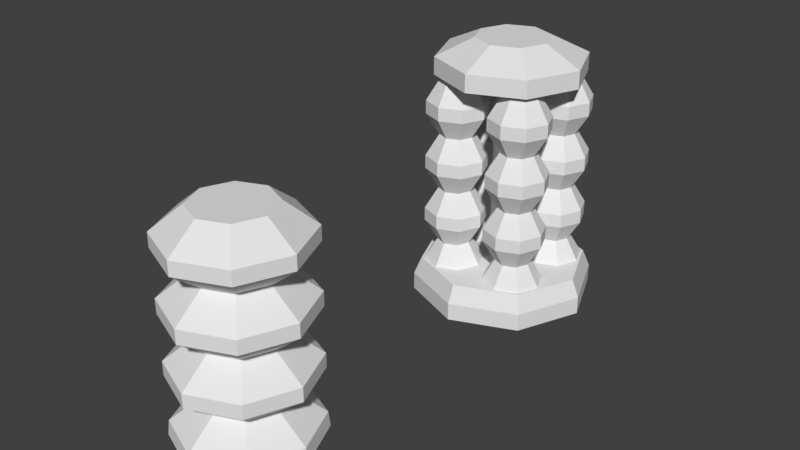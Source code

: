 # Source: connectors.blend  (saved by Blender 2.79.0; exported with 4.5.12 LTS)
import bpy
from mathutils import Matrix  # noqa: F401  (used for matrix-valued properties, if any)

bpy.ops.wm.read_factory_settings(use_empty=True)
scene = bpy.context.scene
scene.name = 'Scene'

# ---- collections
col_collection_1 = bpy.data.collections.new('Collection 1'); scene.collection.children.link(col_collection_1)

# ---- world
world_world = bpy.data.worlds.new('World'); scene.world = world_world
world_world.color = (0.05088, 0.05088, 0.05088)
world_world.use_sun_shadow = False
world_world.sun_shadow_jitter_overblur = 0.0
world_world.cycles.sampling_method = 'MANUAL'

# ---- meshes
me_circle_002 = bpy.data.meshes.new('Circle.002')
me_circle_002.from_pydata([(2.109e-08, 0.2569, 0.05), (-0.1816, 0.1816, 0.05), (-0.2569, -5.691e-09, 0.05), (-0.1816, -0.1816, 0.05), (4.354e-08, -0.2569, 0.05), (0.1816, -0.1816, 0.05), (0.2569, 8.6e-09, 0.05), (0.1816, 0.1816, 0.05), (-0.1665, 0.1665, 0.1), (2.183e-08, 0.2355, 0.1), (-0.2355, -2.582e-09, 0.1), (-0.1665, -0.1665, 0.1), (4.242e-08, -0.2355, 0.1), (0.1665, -0.1665, 0.1), (0.2355, 1.052e-08, 0.1), (0.1665, 0.1665, 0.1), (-0.1816, 0.1816, 0.0), (1.736e-08, 0.2569, 0.0), (-0.2569, -6.701e-09, 0.0), (-0.1816, -0.1816, 0.0), (3.982e-08, -0.2569, 0.0), (0.1816, -0.1816, 0.0), (0.2569, 7.59e-09, 0.0), (0.1816, 0.1816, 0.0), (-0.02943, 0.02943, 0.1), (3.064e-08, 0.04162, 0.1), (-0.04162, 1.181e-08, 0.1), (-0.02943, -0.02943, 0.1), (3.428e-08, -0.04162, 0.1), (0.02943, -0.02943, 0.1), (0.04162, 1.413e-08, 0.1), (0.02943, 0.02943, 0.1), (-0.02943, 0.02943, 0.6), (4.252e-08, 0.04162, 0.6), (-0.04162, 1.181e-08, 0.6), (-0.02943, -0.02943, 0.6), (4.616e-08, -0.04162, 0.6), (0.02943, -0.02943, 0.6), (0.04162, 1.413e-08, 0.6), (0.02943, 0.02943, 0.6), (-0.1471, 0.1471, 0.65), (4.605e-08, 0.2081, 0.65), (-0.2081, 6.904e-09, 0.65), (-0.1471, -0.1471, 0.65), (6.425e-08, -0.2081, 0.65), (0.1471, -0.1471, 0.65), (0.2081, 1.848e-08, 0.65), (0.1471, 0.1471, 0.65), (-0.1471, 0.1471, 0.7), (4.149e-08, 0.2081, 0.7), (-0.2081, 6.904e-09, 0.7), (-0.1471, -0.1471, 0.7), (5.968e-08, -0.2081, 0.7), (0.1471, -0.1471, 0.7), (0.2081, 1.848e-08, 0.7), (0.1471, 0.1471, 0.7), (-0.07357, 0.07357, 0.75), (4.368e-08, 0.104, 0.75), (-0.104, 9.04e-09, 0.75), (-0.07357, -0.07357, 0.75), (5.277e-08, -0.104, 0.75), (0.07357, -0.07357, 0.75), (0.104, 1.483e-08, 0.75), (0.07357, 0.07357, 0.75)], [], [(3, 2, 18, 19), (13, 14, 30, 29), (2, 3, 11, 10), (0, 1, 8, 9), (7, 0, 9, 15), (5, 6, 14, 13), (3, 4, 12, 11), (1, 2, 10, 8), (6, 7, 15, 14), (4, 5, 13, 12), (16, 17, 23, 22, 21, 20, 19, 18), (1, 0, 17, 16), (0, 7, 23, 17), (6, 5, 21, 22), (4, 3, 19, 20), (2, 1, 16, 18), (7, 6, 22, 23), (5, 4, 20, 21), (30, 31, 39, 38), (11, 12, 28, 27), (8, 10, 26, 24), (14, 15, 31, 30), (12, 13, 29, 28), (10, 11, 27, 26), (9, 8, 24, 25), (15, 9, 25, 31), (32, 34, 42, 40), (28, 29, 37, 36), (26, 27, 35, 34), (25, 24, 32, 33), (31, 25, 33, 39), (29, 30, 38, 37), (27, 28, 36, 35), (24, 26, 34, 32), (47, 41, 49, 55), (38, 39, 47, 46), (36, 37, 45, 44), (34, 35, 43, 42), (33, 32, 40, 41), (39, 33, 41, 47), (37, 38, 46, 45), (35, 36, 44, 43), (50, 51, 59, 58), (45, 46, 54, 53), (43, 44, 52, 51), (40, 42, 50, 48), (46, 47, 55, 54), (44, 45, 53, 52), (42, 43, 51, 50), (41, 40, 48, 49), (56, 58, 59, 60, 61, 62, 63, 57), (49, 48, 56, 57), (55, 49, 57, 63), (53, 54, 62, 61), (51, 52, 60, 59), (48, 50, 58, 56), (54, 55, 63, 62), (52, 53, 61, 60)])
me_circle_002.use_remesh_preserve_volume = False
me_circle_002.use_remesh_preserve_attributes = False
me_circle_002.use_mirror_vertex_groups = False
me_circle_002.update()
me_circle_001 = bpy.data.meshes.new('Circle.001')
me_circle_001.from_pydata([(-0.06856, -0.06856, 0.003368), (-0.05553, -0.1, 0.003368), (-0.06856, -0.1314, 0.003368), (-0.1, -0.1445, 0.003368), (-0.1314, -0.1314, 0.003368), (-0.1445, -0.1, 0.003368), (-0.1314, -0.06856, 0.003368), (-0.1, -0.05553, 0.003368), (-0.1, -0.0508, 0.1599), (-0.1348, -0.06521, 0.1599), (-0.1492, -0.1, 0.1599), (-0.1348, -0.1348, 0.1599), (-0.1, -0.1492, 0.1599), (-0.06521, -0.1348, 0.1599), (-0.0508, -0.1, 0.1599), (-0.06521, -0.06521, 0.1599), (-0.1, -0.0508, 0.3199), (-0.1348, -0.06521, 0.3199), (-0.1492, -0.1, 0.3199), (-0.1348, -0.1348, 0.3199), (-0.1, -0.1492, 0.3199), (-0.06521, -0.1348, 0.3199), (-0.0508, -0.1, 0.3199), (-0.06521, -0.06521, 0.3199), (-0.1, -0.0508, 0.4799), (-0.1348, -0.06521, 0.4799), (-0.1492, -0.1, 0.4799), (-0.1348, -0.1348, 0.4799), (-0.1, -0.1492, 0.4799), (-0.06521, -0.1348, 0.4799), (-0.0508, -0.1, 0.4799), (-0.06521, -0.06521, 0.4799), (-0.1, -0.0508, 0.6399), (-0.1348, -0.06521, 0.6399), (-0.1492, -0.1, 0.6399), (-0.1348, -0.1348, 0.6399), (-0.1, -0.1492, 0.6399), (-0.06521, -0.1348, 0.6399), (-0.0508, -0.1, 0.6399), (-0.06521, -0.06521, 0.6399), (-0.1, -0.0132, 0.09873), (-0.1, -0.01106, 0.05937), (-0.1629, -0.03711, 0.05937), (-0.1614, -0.03862, 0.09873), (-0.1889, -0.1, 0.05937), (-0.1868, -0.1, 0.09873), (-0.1629, -0.1629, 0.05937), (-0.1614, -0.1614, 0.09873), (-0.1, -0.1889, 0.05937), (-0.1, -0.1868, 0.09873), (-0.03711, -0.1629, 0.05937), (-0.03862, -0.1614, 0.09873), (-0.01106, -0.1, 0.05937), (-0.0132, -0.1, 0.09873), (-0.03711, -0.03711, 0.05937), (-0.03862, -0.03862, 0.09873), (-0.1, -0.0132, 0.2587), (-0.1, -0.0132, 0.221), (-0.1614, -0.03862, 0.221), (-0.1614, -0.03862, 0.2587), (-0.1868, -0.1, 0.221), (-0.1868, -0.1, 0.2587), (-0.1614, -0.1614, 0.221), (-0.1614, -0.1614, 0.2587), (-0.1, -0.1868, 0.221), (-0.1, -0.1868, 0.2587), (-0.03862, -0.1614, 0.221), (-0.03862, -0.1614, 0.2587), (-0.0132, -0.1, 0.221), (-0.0132, -0.1, 0.2587), (-0.03862, -0.03862, 0.221), (-0.03862, -0.03862, 0.2587), (-0.1, -0.0132, 0.4187), (-0.1, -0.0132, 0.381), (-0.1614, -0.03862, 0.381), (-0.1614, -0.03862, 0.4187), (-0.1868, -0.1, 0.381), (-0.1868, -0.1, 0.4187), (-0.1614, -0.1614, 0.381), (-0.1614, -0.1614, 0.4187), (-0.1, -0.1868, 0.381), (-0.1, -0.1868, 0.4187), (-0.03862, -0.1614, 0.381), (-0.03862, -0.1614, 0.4187), (-0.0132, -0.1, 0.381), (-0.0132, -0.1, 0.4187), (-0.03862, -0.03862, 0.381), (-0.03862, -0.03862, 0.4187), (-0.1, -0.0132, 0.5787), (-0.1, -0.0132, 0.541), (-0.1614, -0.03862, 0.541), (-0.1614, -0.03862, 0.5787), (-0.1868, -0.1, 0.541), (-0.1868, -0.1, 0.5787), (-0.1614, -0.1614, 0.541), (-0.1614, -0.1614, 0.5787), (-0.1, -0.1868, 0.541), (-0.1, -0.1868, 0.5787), (-0.03862, -0.1614, 0.541), (-0.03862, -0.1614, 0.5787), (-0.0132, -0.1, 0.541), (-0.0132, -0.1, 0.5787), (-0.03862, -0.03862, 0.541), (-0.03862, -0.03862, 0.5787), (-0.06856, 0.1314, 0.003368), (-0.05553, 0.1, 0.003368), (-0.06856, 0.06856, 0.003368), (-0.1, 0.05553, 0.003368), (-0.1314, 0.06856, 0.003368), (-0.1445, 0.1, 0.003368), (-0.1314, 0.1314, 0.003368), (-0.1, 0.1445, 0.003368), (-0.1, 0.1492, 0.1599), (-0.1348, 0.1348, 0.1599), (-0.1492, 0.1, 0.1599), (-0.1348, 0.06521, 0.1599), (-0.1, 0.0508, 0.1599), (-0.06521, 0.06521, 0.1599), (-0.0508, 0.1, 0.1599), (-0.06521, 0.1348, 0.1599), (-0.1, 0.1492, 0.3199), (-0.1348, 0.1348, 0.3199), (-0.1492, 0.1, 0.3199), (-0.1348, 0.06521, 0.3199), (-0.1, 0.0508, 0.3199), (-0.06521, 0.06521, 0.3199), (-0.0508, 0.1, 0.3199), (-0.06521, 0.1348, 0.3199), (-0.1, 0.1492, 0.4799), (-0.1348, 0.1348, 0.4799), (-0.1492, 0.1, 0.4799), (-0.1348, 0.06521, 0.4799), (-0.1, 0.0508, 0.4799), (-0.06521, 0.06521, 0.4799), (-0.0508, 0.1, 0.4799), (-0.06521, 0.1348, 0.4799), (-0.1, 0.1492, 0.6399), (-0.1348, 0.1348, 0.6399), (-0.1492, 0.1, 0.6399), (-0.1348, 0.06521, 0.6399), (-0.1, 0.0508, 0.6399), (-0.06521, 0.06521, 0.6399), (-0.0508, 0.1, 0.6399), (-0.06521, 0.1348, 0.6399), (-0.1, 0.1868, 0.09873), (-0.1, 0.1889, 0.05937), (-0.1629, 0.1629, 0.05937), (-0.1614, 0.1614, 0.09873), (-0.1889, 0.1, 0.05937), (-0.1868, 0.1, 0.09873), (-0.1629, 0.03711, 0.05937), (-0.1614, 0.03862, 0.09873), (-0.1, 0.01106, 0.05937), (-0.1, 0.0132, 0.09873), (-0.03711, 0.03711, 0.05937), (-0.03862, 0.03862, 0.09873), (-0.01106, 0.1, 0.05937), (-0.0132, 0.1, 0.09873), (-0.03711, 0.1629, 0.05937), (-0.03862, 0.1614, 0.09873), (-0.1, 0.1868, 0.2587), (-0.1, 0.1868, 0.221), (-0.1614, 0.1614, 0.221), (-0.1614, 0.1614, 0.2587), (-0.1868, 0.1, 0.221), (-0.1868, 0.1, 0.2587), (-0.1614, 0.03862, 0.221), (-0.1614, 0.03862, 0.2587), (-0.1, 0.0132, 0.221), (-0.1, 0.0132, 0.2587), (-0.03862, 0.03862, 0.221), (-0.03862, 0.03862, 0.2587), (-0.0132, 0.1, 0.221), (-0.0132, 0.1, 0.2587), (-0.03862, 0.1614, 0.221), (-0.03862, 0.1614, 0.2587), (-0.1, 0.1868, 0.4187), (-0.1, 0.1868, 0.381), (-0.1614, 0.1614, 0.381), (-0.1614, 0.1614, 0.4187), (-0.1868, 0.1, 0.381), (-0.1868, 0.1, 0.4187), (-0.1614, 0.03862, 0.381), (-0.1614, 0.03862, 0.4187), (-0.1, 0.0132, 0.381), (-0.1, 0.0132, 0.4187), (-0.03862, 0.03862, 0.381), (-0.03862, 0.03862, 0.4187), (-0.0132, 0.1, 0.381), (-0.0132, 0.1, 0.4187), (-0.03862, 0.1614, 0.381), (-0.03862, 0.1614, 0.4187), (-0.1, 0.1868, 0.5787), (-0.1, 0.1868, 0.541), (-0.1614, 0.1614, 0.541), (-0.1614, 0.1614, 0.5787), (-0.1868, 0.1, 0.541), (-0.1868, 0.1, 0.5787), (-0.1614, 0.03862, 0.541), (-0.1614, 0.03862, 0.5787), (-0.1, 0.0132, 0.541), (-0.1, 0.0132, 0.5787), (-0.03862, 0.03862, 0.541), (-0.03862, 0.03862, 0.5787), (-0.0132, 0.1, 0.541), (-0.0132, 0.1, 0.5787), (-0.03862, 0.1614, 0.541), (-0.03862, 0.1614, 0.5787), (0.1314, -0.06856, 0.003368), (0.1445, -0.1, 0.003368), (0.1314, -0.1314, 0.003368), (0.1, -0.1445, 0.003368), (0.06856, -0.1314, 0.003368), (0.05553, -0.1, 0.003368), (0.06856, -0.06856, 0.003368), (0.1, -0.05553, 0.003368), (0.1, -0.0508, 0.1599), (0.06521, -0.06521, 0.1599), (0.0508, -0.1, 0.1599), (0.06521, -0.1348, 0.1599), (0.1, -0.1492, 0.1599), (0.1348, -0.1348, 0.1599), (0.1492, -0.1, 0.1599), (0.1348, -0.06521, 0.1599), (0.1, -0.0508, 0.3199), (0.06521, -0.06521, 0.3199), (0.0508, -0.1, 0.3199), (0.06521, -0.1348, 0.3199), (0.1, -0.1492, 0.3199), (0.1348, -0.1348, 0.3199), (0.1492, -0.1, 0.3199), (0.1348, -0.06521, 0.3199), (0.1, -0.0508, 0.4799), (0.06521, -0.06521, 0.4799), (0.0508, -0.1, 0.4799), (0.06521, -0.1348, 0.4799), (0.1, -0.1492, 0.4799), (0.1348, -0.1348, 0.4799), (0.1492, -0.1, 0.4799), (0.1348, -0.06521, 0.4799), (0.1, -0.0508, 0.6399), (0.06521, -0.06521, 0.6399), (0.0508, -0.1, 0.6399), (0.06521, -0.1348, 0.6399), (0.1, -0.1492, 0.6399), (0.1348, -0.1348, 0.6399), (0.1492, -0.1, 0.6399), (0.1348, -0.06521, 0.6399), (0.1, -0.0132, 0.09873), (0.1, -0.01106, 0.05937), (0.03711, -0.03711, 0.05937), (0.03862, -0.03862, 0.09873), (0.01106, -0.1, 0.05937), (0.0132, -0.1, 0.09873), (0.03711, -0.1629, 0.05937), (0.03862, -0.1614, 0.09873), (0.1, -0.1889, 0.05937), (0.1, -0.1868, 0.09873), (0.1629, -0.1629, 0.05937), (0.1614, -0.1614, 0.09873), (0.1889, -0.1, 0.05937), (0.1868, -0.1, 0.09873), (0.1629, -0.03711, 0.05937), (0.1614, -0.03862, 0.09873), (0.1, -0.0132, 0.2587), (0.1, -0.0132, 0.221), (0.03862, -0.03862, 0.221), (0.03862, -0.03862, 0.2587), (0.0132, -0.1, 0.221), (0.0132, -0.1, 0.2587), (0.03862, -0.1614, 0.221), (0.03862, -0.1614, 0.2587), (0.1, -0.1868, 0.221), (0.1, -0.1868, 0.2587), (0.1614, -0.1614, 0.221), (0.1614, -0.1614, 0.2587), (0.1868, -0.1, 0.221), (0.1868, -0.1, 0.2587), (0.1614, -0.03862, 0.221), (0.1614, -0.03862, 0.2587), (0.1, -0.0132, 0.4187), (0.1, -0.0132, 0.381), (0.03862, -0.03862, 0.381), (0.03862, -0.03862, 0.4187), (0.0132, -0.1, 0.381), (0.0132, -0.1, 0.4187), (0.03862, -0.1614, 0.381), (0.03862, -0.1614, 0.4187), (0.1, -0.1868, 0.381), (0.1, -0.1868, 0.4187), (0.1614, -0.1614, 0.381), (0.1614, -0.1614, 0.4187), (0.1868, -0.1, 0.381), (0.1868, -0.1, 0.4187), (0.1614, -0.03862, 0.381), (0.1614, -0.03862, 0.4187), (0.1, -0.0132, 0.5787), (0.1, -0.0132, 0.541), (0.03862, -0.03862, 0.541), (0.03862, -0.03862, 0.5787), (0.0132, -0.1, 0.541), (0.0132, -0.1, 0.5787), (0.03862, -0.1614, 0.541), (0.03862, -0.1614, 0.5787), (0.1, -0.1868, 0.541), (0.1, -0.1868, 0.5787), (0.1614, -0.1614, 0.541), (0.1614, -0.1614, 0.5787), (0.1868, -0.1, 0.541), (0.1868, -0.1, 0.5787), (0.1614, -0.03862, 0.541), (0.1614, -0.03862, 0.5787), (0.1314, 0.1314, 0.003368), (0.1445, 0.1, 0.003368), (0.1314, 0.06856, 0.003368), (0.1, 0.05553, 0.003368), (0.06856, 0.06856, 0.003368), (0.05553, 0.1, 0.003368), (0.06856, 0.1314, 0.003368), (0.1, 0.1445, 0.003368), (0.1, 0.1492, 0.1599), (0.06521, 0.1348, 0.1599), (0.0508, 0.1, 0.1599), (0.06521, 0.06521, 0.1599), (0.1, 0.0508, 0.1599), (0.1348, 0.06521, 0.1599), (0.1492, 0.1, 0.1599), (0.1348, 0.1348, 0.1599), (0.1, 0.1492, 0.3199), (0.06521, 0.1348, 0.3199), (0.0508, 0.1, 0.3199), (0.06521, 0.06521, 0.3199), (0.1, 0.0508, 0.3199), (0.1348, 0.06521, 0.3199), (0.1492, 0.1, 0.3199), (0.1348, 0.1348, 0.3199), (0.1, 0.1492, 0.4799), (0.06521, 0.1348, 0.4799), (0.0508, 0.1, 0.4799), (0.06521, 0.06521, 0.4799), (0.1, 0.0508, 0.4799), (0.1348, 0.06521, 0.4799), (0.1492, 0.1, 0.4799), (0.1348, 0.1348, 0.4799), (0.1, 0.1492, 0.6399), (0.06521, 0.1348, 0.6399), (0.0508, 0.1, 0.6399), (0.06521, 0.06521, 0.6399), (0.1, 0.0508, 0.6399), (0.1348, 0.06521, 0.6399), (0.1492, 0.1, 0.6399), (0.1348, 0.1348, 0.6399), (0.1, 0.1868, 0.09873), (0.1, 0.1889, 0.05937), (0.03711, 0.1629, 0.05937), (0.03862, 0.1614, 0.09873), (0.01106, 0.1, 0.05937), (0.0132, 0.1, 0.09873), (0.03711, 0.03711, 0.05937), (0.03862, 0.03862, 0.09873), (0.1, 0.01106, 0.05937), (0.1, 0.0132, 0.09873), (0.1629, 0.03711, 0.05937), (0.1614, 0.03862, 0.09873), (0.1889, 0.1, 0.05937), (0.1868, 0.1, 0.09873), (0.1629, 0.1629, 0.05937), (0.1614, 0.1614, 0.09873), (0.1, 0.1868, 0.2587), (0.1, 0.1868, 0.221), (0.03862, 0.1614, 0.221), (0.03862, 0.1614, 0.2587), (0.0132, 0.1, 0.221), (0.0132, 0.1, 0.2587), (0.03862, 0.03862, 0.221), (0.03862, 0.03862, 0.2587), (0.1, 0.0132, 0.221), (0.1, 0.0132, 0.2587), (0.1614, 0.03862, 0.221), (0.1614, 0.03862, 0.2587), (0.1868, 0.1, 0.221), (0.1868, 0.1, 0.2587), (0.1614, 0.1614, 0.221), (0.1614, 0.1614, 0.2587), (0.1, 0.1868, 0.4187), (0.1, 0.1868, 0.381), (0.03862, 0.1614, 0.381), (0.03862, 0.1614, 0.4187), (0.0132, 0.1, 0.381), (0.0132, 0.1, 0.4187), (0.03862, 0.03862, 0.381), (0.03862, 0.03862, 0.4187), (0.1, 0.0132, 0.381), (0.1, 0.0132, 0.4187), (0.1614, 0.03862, 0.381), (0.1614, 0.03862, 0.4187), (0.1868, 0.1, 0.381), (0.1868, 0.1, 0.4187), (0.1614, 0.1614, 0.381), (0.1614, 0.1614, 0.4187), (0.1, 0.1868, 0.5787), (0.1, 0.1868, 0.541), (0.03862, 0.1614, 0.541), (0.03862, 0.1614, 0.5787), (0.0132, 0.1, 0.541), (0.0132, 0.1, 0.5787), (0.03862, 0.03862, 0.541), (0.03862, 0.03862, 0.5787), (0.1, 0.0132, 0.541), (0.1, 0.0132, 0.5787), (0.1614, 0.03862, 0.541), (0.1614, 0.03862, 0.5787), (0.1868, 0.1, 0.541), (0.1868, 0.1, 0.5787), (0.1614, 0.1614, 0.541), (0.1614, 0.1614, 0.5787)], [], [(52, 50, 2, 1), (43, 45, 10, 9), (51, 53, 14, 13), (47, 49, 12, 11), (55, 40, 8, 15), (1, 2, 3, 4, 5, 6, 7, 0), (53, 55, 15, 14), (49, 51, 13, 12), (45, 47, 11, 10), (56, 59, 17, 16), (63, 65, 20, 19), (41, 54, 0, 7), (54, 52, 1, 0), (50, 48, 3, 2), (42, 41, 7, 6), (48, 46, 4, 3), (44, 42, 6, 5), (46, 44, 5, 4), (72, 75, 25, 24), (71, 56, 16, 23), (8, 9, 58, 57), (14, 15, 70, 68), (65, 67, 21, 20), (61, 63, 19, 18), (69, 71, 23, 22), (67, 69, 22, 21), (81, 83, 29, 28), (12, 13, 66, 64), (10, 11, 62, 60), (15, 8, 57, 70), (59, 61, 18, 17), (13, 14, 68, 66), (11, 12, 64, 62), (9, 10, 60, 58), (75, 77, 26, 25), (77, 79, 27, 26), (88, 91, 33, 32), (83, 85, 30, 29), (79, 81, 28, 27), (87, 72, 24, 31), (16, 17, 74, 73), (85, 87, 31, 30), (99, 101, 38, 37), (21, 22, 84, 82), (19, 20, 80, 78), (17, 18, 76, 74), (22, 23, 86, 84), (20, 21, 82, 80), (18, 19, 78, 76), (23, 16, 73, 86), (95, 97, 36, 35), (103, 88, 32, 39), (24, 25, 90, 89), (30, 31, 102, 100), (97, 99, 37, 36), (93, 95, 35, 34), (101, 103, 39, 38), (33, 34, 35, 36, 37, 38, 39, 32), (28, 29, 98, 96), (26, 27, 94, 92), (31, 24, 89, 102), (91, 93, 34, 33), (29, 30, 100, 98), (27, 28, 96, 94), (25, 26, 92, 90), (43, 40, 41, 42), (45, 43, 42, 44), (47, 45, 44, 46), (49, 47, 46, 48), (51, 49, 48, 50), (53, 51, 50, 52), (55, 53, 52, 54), (40, 55, 54, 41), (59, 56, 57, 58), (61, 59, 58, 60), (63, 61, 60, 62), (65, 63, 62, 64), (67, 65, 64, 66), (69, 67, 66, 68), (71, 69, 68, 70), (56, 71, 70, 57), (75, 72, 73, 74), (77, 75, 74, 76), (79, 77, 76, 78), (81, 79, 78, 80), (83, 81, 80, 82), (85, 83, 82, 84), (87, 85, 84, 86), (72, 87, 86, 73), (91, 88, 89, 90), (93, 91, 90, 92), (95, 93, 92, 94), (97, 95, 94, 96), (99, 97, 96, 98), (101, 99, 98, 100), (103, 101, 100, 102), (88, 103, 102, 89), (40, 43, 9, 8), (156, 154, 106, 105), (147, 149, 114, 113), (155, 157, 118, 117), (151, 153, 116, 115), (159, 144, 112, 119), (105, 106, 107, 108, 109, 110, 111, 104), (157, 159, 119, 118), (153, 155, 117, 116), (149, 151, 115, 114), (160, 163, 121, 120), (167, 169, 124, 123), (145, 158, 104, 111), (158, 156, 105, 104), (154, 152, 107, 106), (146, 145, 111, 110), (152, 150, 108, 107), (148, 146, 110, 109), (150, 148, 109, 108), (176, 179, 129, 128), (175, 160, 120, 127), (112, 113, 162, 161), (118, 119, 174, 172), (169, 171, 125, 124), (165, 167, 123, 122), (173, 175, 127, 126), (171, 173, 126, 125), (185, 187, 133, 132), (116, 117, 170, 168), (114, 115, 166, 164), (119, 112, 161, 174), (163, 165, 122, 121), (117, 118, 172, 170), (115, 116, 168, 166), (113, 114, 164, 162), (179, 181, 130, 129), (181, 183, 131, 130), (192, 195, 137, 136), (187, 189, 134, 133), (183, 185, 132, 131), (191, 176, 128, 135), (120, 121, 178, 177), (189, 191, 135, 134), (203, 205, 142, 141), (125, 126, 188, 186), (123, 124, 184, 182), (121, 122, 180, 178), (126, 127, 190, 188), (124, 125, 186, 184), (122, 123, 182, 180), (127, 120, 177, 190), (199, 201, 140, 139), (207, 192, 136, 143), (128, 129, 194, 193), (134, 135, 206, 204), (201, 203, 141, 140), (197, 199, 139, 138), (205, 207, 143, 142), (137, 138, 139, 140, 141, 142, 143, 136), (132, 133, 202, 200), (130, 131, 198, 196), (135, 128, 193, 206), (195, 197, 138, 137), (133, 134, 204, 202), (131, 132, 200, 198), (129, 130, 196, 194), (147, 144, 145, 146), (149, 147, 146, 148), (151, 149, 148, 150), (153, 151, 150, 152), (155, 153, 152, 154), (157, 155, 154, 156), (159, 157, 156, 158), (144, 159, 158, 145), (163, 160, 161, 162), (165, 163, 162, 164), (167, 165, 164, 166), (169, 167, 166, 168), (171, 169, 168, 170), (173, 171, 170, 172), (175, 173, 172, 174), (160, 175, 174, 161), (179, 176, 177, 178), (181, 179, 178, 180), (183, 181, 180, 182), (185, 183, 182, 184), (187, 185, 184, 186), (189, 187, 186, 188), (191, 189, 188, 190), (176, 191, 190, 177), (195, 192, 193, 194), (197, 195, 194, 196), (199, 197, 196, 198), (201, 199, 198, 200), (203, 201, 200, 202), (205, 203, 202, 204), (207, 205, 204, 206), (192, 207, 206, 193), (144, 147, 113, 112), (260, 258, 210, 209), (251, 253, 218, 217), (259, 261, 222, 221), (255, 257, 220, 219), (263, 248, 216, 223), (209, 210, 211, 212, 213, 214, 215, 208), (261, 263, 223, 222), (257, 259, 221, 220), (253, 255, 219, 218), (264, 267, 225, 224), (271, 273, 228, 227), (249, 262, 208, 215), (262, 260, 209, 208), (258, 256, 211, 210), (250, 249, 215, 214), (256, 254, 212, 211), (252, 250, 214, 213), (254, 252, 213, 212), (280, 283, 233, 232), (279, 264, 224, 231), (216, 217, 266, 265), (222, 223, 278, 276), (273, 275, 229, 228), (269, 271, 227, 226), (277, 279, 231, 230), (275, 277, 230, 229), (289, 291, 237, 236), (220, 221, 274, 272), (218, 219, 270, 268), (223, 216, 265, 278), (267, 269, 226, 225), (221, 222, 276, 274), (219, 220, 272, 270), (217, 218, 268, 266), (283, 285, 234, 233), (285, 287, 235, 234), (296, 299, 241, 240), (291, 293, 238, 237), (287, 289, 236, 235), (295, 280, 232, 239), (224, 225, 282, 281), (293, 295, 239, 238), (307, 309, 246, 245), (229, 230, 292, 290), (227, 228, 288, 286), (225, 226, 284, 282), (230, 231, 294, 292), (228, 229, 290, 288), (226, 227, 286, 284), (231, 224, 281, 294), (303, 305, 244, 243), (311, 296, 240, 247), (232, 233, 298, 297), (238, 239, 310, 308), (305, 307, 245, 244), (301, 303, 243, 242), (309, 311, 247, 246), (241, 242, 243, 244, 245, 246, 247, 240), (236, 237, 306, 304), (234, 235, 302, 300), (239, 232, 297, 310), (299, 301, 242, 241), (237, 238, 308, 306), (235, 236, 304, 302), (233, 234, 300, 298), (251, 248, 249, 250), (253, 251, 250, 252), (255, 253, 252, 254), (257, 255, 254, 256), (259, 257, 256, 258), (261, 259, 258, 260), (263, 261, 260, 262), (248, 263, 262, 249), (267, 264, 265, 266), (269, 267, 266, 268), (271, 269, 268, 270), (273, 271, 270, 272), (275, 273, 272, 274), (277, 275, 274, 276), (279, 277, 276, 278), (264, 279, 278, 265), (283, 280, 281, 282), (285, 283, 282, 284), (287, 285, 284, 286), (289, 287, 286, 288), (291, 289, 288, 290), (293, 291, 290, 292), (295, 293, 292, 294), (280, 295, 294, 281), (299, 296, 297, 298), (301, 299, 298, 300), (303, 301, 300, 302), (305, 303, 302, 304), (307, 305, 304, 306), (309, 307, 306, 308), (311, 309, 308, 310), (296, 311, 310, 297), (248, 251, 217, 216), (364, 362, 314, 313), (355, 357, 322, 321), (363, 365, 326, 325), (359, 361, 324, 323), (367, 352, 320, 327), (313, 314, 315, 316, 317, 318, 319, 312), (365, 367, 327, 326), (361, 363, 325, 324), (357, 359, 323, 322), (368, 371, 329, 328), (375, 377, 332, 331), (353, 366, 312, 319), (366, 364, 313, 312), (362, 360, 315, 314), (354, 353, 319, 318), (360, 358, 316, 315), (356, 354, 318, 317), (358, 356, 317, 316), (384, 387, 337, 336), (383, 368, 328, 335), (320, 321, 370, 369), (326, 327, 382, 380), (377, 379, 333, 332), (373, 375, 331, 330), (381, 383, 335, 334), (379, 381, 334, 333), (393, 395, 341, 340), (324, 325, 378, 376), (322, 323, 374, 372), (327, 320, 369, 382), (371, 373, 330, 329), (325, 326, 380, 378), (323, 324, 376, 374), (321, 322, 372, 370), (387, 389, 338, 337), (389, 391, 339, 338), (400, 403, 345, 344), (395, 397, 342, 341), (391, 393, 340, 339), (399, 384, 336, 343), (328, 329, 386, 385), (397, 399, 343, 342), (411, 413, 350, 349), (333, 334, 396, 394), (331, 332, 392, 390), (329, 330, 388, 386), (334, 335, 398, 396), (332, 333, 394, 392), (330, 331, 390, 388), (335, 328, 385, 398), (407, 409, 348, 347), (415, 400, 344, 351), (336, 337, 402, 401), (342, 343, 414, 412), (409, 411, 349, 348), (405, 407, 347, 346), (413, 415, 351, 350), (345, 346, 347, 348, 349, 350, 351, 344), (340, 341, 410, 408), (338, 339, 406, 404), (343, 336, 401, 414), (403, 405, 346, 345), (341, 342, 412, 410), (339, 340, 408, 406), (337, 338, 404, 402), (355, 352, 353, 354), (357, 355, 354, 356), (359, 357, 356, 358), (361, 359, 358, 360), (363, 361, 360, 362), (365, 363, 362, 364), (367, 365, 364, 366), (352, 367, 366, 353), (371, 368, 369, 370), (373, 371, 370, 372), (375, 373, 372, 374), (377, 375, 374, 376), (379, 377, 376, 378), (381, 379, 378, 380), (383, 381, 380, 382), (368, 383, 382, 369), (387, 384, 385, 386), (389, 387, 386, 388), (391, 389, 388, 390), (393, 391, 390, 392), (395, 393, 392, 394), (397, 395, 394, 396), (399, 397, 396, 398), (384, 399, 398, 385), (403, 400, 401, 402), (405, 403, 402, 404), (407, 405, 404, 406), (409, 407, 406, 408), (411, 409, 408, 410), (413, 411, 410, 412), (415, 413, 412, 414), (400, 415, 414, 401), (352, 355, 321, 320)])
me_circle_001.use_remesh_preserve_volume = False
me_circle_001.use_remesh_preserve_attributes = False
me_circle_001.use_mirror_vertex_groups = False
me_circle_001.update()
me_circle = bpy.data.meshes.new('Circle')
me_circle.from_pydata([(0.06523, 0.06523, 0.003368), (0.09225, 4.851e-09, 0.003368), (0.06523, -0.06523, 0.003368), (1.381e-09, -0.09225, 0.003368), (-0.06523, -0.06523, 0.003368), (-0.09225, -2.818e-10, 0.003368), (-0.06523, 0.06523, 0.003368), (-6.683e-09, 0.09225, 0.003368), (-9.272e-09, 0.1021, 0.1599), (-0.07217, 0.07217, 0.1599), (-0.1021, -3.617e-09, 0.1599), (-0.07217, -0.07217, 0.1599), (-3.499e-10, -0.1021, 0.1599), (0.07217, -0.07217, 0.1599), (0.1021, 2.061e-09, 0.1599), (0.07217, 0.07217, 0.1599), (-9.272e-09, 0.1021, 0.3199), (-0.07217, 0.07217, 0.3199), (-0.1021, -3.617e-09, 0.3199), (-0.07217, -0.07217, 0.3199), (-3.499e-10, -0.1021, 0.3199), (0.07217, -0.07217, 0.3199), (0.1021, 2.061e-09, 0.3199), (0.07217, 0.07217, 0.3199), (-9.272e-09, 0.1021, 0.4799), (-0.07217, 0.07217, 0.4799), (-0.1021, -3.617e-09, 0.4799), (-0.07217, -0.07217, 0.4799), (-3.499e-10, -0.1021, 0.4799), (0.07217, -0.07217, 0.4799), (0.1021, 2.061e-09, 0.4799), (0.07217, 0.07217, 0.4799), (-8.024e-08, 0.1021, 0.6399), (-0.07217, 0.07217, 0.6399), (-0.1021, -3.617e-09, 0.6399), (-0.07217, -0.07217, 0.6399), (-7.132e-08, -0.1021, 0.6399), (0.07217, -0.07217, 0.6399), (0.1021, 2.061e-09, 0.6399), (0.07217, 0.07217, 0.6399), (-7.014e-09, 0.1801, 0.09873), (-5.806e-09, 0.1845, 0.05937), (-0.1305, 0.1305, 0.05937), (-0.1273, 0.1273, 0.09873), (-0.1845, -5.632e-09, 0.05937), (-0.1801, -6.064e-09, 0.09873), (-0.1305, -0.1305, 0.05937), (-0.1273, -0.1273, 0.09873), (1.032e-08, -0.1845, 0.05937), (8.727e-09, -0.1801, 0.09873), (0.1305, -0.1305, 0.05937), (0.1273, -0.1273, 0.09873), (0.1845, 4.633e-09, 0.05937), (0.1801, 3.954e-09, 0.09873), (0.1305, 0.1305, 0.05937), (0.1273, 0.1273, 0.09873), (-1.015e-08, 0.1801, 0.2587), (-1.015e-08, 0.1801, 0.221), (-0.1273, 0.1273, 0.221), (-0.1273, 0.1273, 0.2587), (-0.1801, -6.064e-09, 0.221), (-0.1801, -6.064e-09, 0.2587), (-0.1273, -0.1273, 0.221), (-0.1273, -0.1273, 0.2587), (5.592e-09, -0.1801, 0.221), (5.592e-09, -0.1801, 0.2587), (0.1273, -0.1273, 0.221), (0.1273, -0.1273, 0.2587), (0.1801, 3.954e-09, 0.221), (0.1801, 3.954e-09, 0.2587), (0.1273, 0.1273, 0.221), (0.1273, 0.1273, 0.2587), (-1.015e-08, 0.1801, 0.4187), (-1.015e-08, 0.1801, 0.381), (-0.1273, 0.1273, 0.381), (-0.1273, 0.1273, 0.4187), (-0.1801, -6.064e-09, 0.381), (-0.1801, -6.064e-09, 0.4187), (-0.1273, -0.1273, 0.381), (-0.1273, -0.1273, 0.4187), (5.592e-09, -0.1801, 0.381), (5.592e-09, -0.1801, 0.4187), (0.1273, -0.1273, 0.381), (0.1273, -0.1273, 0.4187), (0.1801, 3.954e-09, 0.381), (0.1801, 3.954e-09, 0.4187), (0.1273, 0.1273, 0.381), (0.1273, 0.1273, 0.4187), (-6.582e-08, 0.1801, 0.5787), (-4.91e-08, 0.1801, 0.541), (-0.1273, 0.1273, 0.541), (-0.1273, 0.1273, 0.5787), (-0.1801, -6.064e-09, 0.541), (-0.1801, -6.064e-09, 0.5787), (-0.1273, -0.1273, 0.541), (-0.1273, -0.1273, 0.5787), (-3.335e-08, -0.1801, 0.541), (-5.008e-08, -0.1801, 0.5787), (0.1273, -0.1273, 0.541), (0.1273, -0.1273, 0.5787), (0.1801, 3.954e-09, 0.541), (0.1801, 3.954e-09, 0.5787), (0.1273, 0.1273, 0.541), (0.1273, 0.1273, 0.5787)], [], [(52, 50, 2, 1), (43, 45, 10, 9), (51, 53, 14, 13), (47, 49, 12, 11), (55, 40, 8, 15), (1, 2, 3, 4, 5, 6, 7, 0), (53, 55, 15, 14), (49, 51, 13, 12), (45, 47, 11, 10), (56, 59, 17, 16), (63, 65, 20, 19), (41, 54, 0, 7), (54, 52, 1, 0), (50, 48, 3, 2), (42, 41, 7, 6), (48, 46, 4, 3), (44, 42, 6, 5), (46, 44, 5, 4), (72, 75, 25, 24), (71, 56, 16, 23), (8, 9, 58, 57), (14, 15, 70, 68), (65, 67, 21, 20), (61, 63, 19, 18), (69, 71, 23, 22), (67, 69, 22, 21), (81, 83, 29, 28), (12, 13, 66, 64), (10, 11, 62, 60), (15, 8, 57, 70), (59, 61, 18, 17), (13, 14, 68, 66), (11, 12, 64, 62), (9, 10, 60, 58), (75, 77, 26, 25), (77, 79, 27, 26), (88, 91, 33, 32), (83, 85, 30, 29), (79, 81, 28, 27), (87, 72, 24, 31), (16, 17, 74, 73), (85, 87, 31, 30), (99, 101, 38, 37), (21, 22, 84, 82), (19, 20, 80, 78), (17, 18, 76, 74), (22, 23, 86, 84), (20, 21, 82, 80), (18, 19, 78, 76), (23, 16, 73, 86), (95, 97, 36, 35), (103, 88, 32, 39), (24, 25, 90, 89), (30, 31, 102, 100), (97, 99, 37, 36), (93, 95, 35, 34), (101, 103, 39, 38), (33, 34, 35, 36, 37, 38, 39, 32), (28, 29, 98, 96), (26, 27, 94, 92), (31, 24, 89, 102), (91, 93, 34, 33), (29, 30, 100, 98), (27, 28, 96, 94), (25, 26, 92, 90), (43, 40, 41, 42), (45, 43, 42, 44), (47, 45, 44, 46), (49, 47, 46, 48), (51, 49, 48, 50), (53, 51, 50, 52), (55, 53, 52, 54), (40, 55, 54, 41), (59, 56, 57, 58), (61, 59, 58, 60), (63, 61, 60, 62), (65, 63, 62, 64), (67, 65, 64, 66), (69, 67, 66, 68), (71, 69, 68, 70), (56, 71, 70, 57), (75, 72, 73, 74), (77, 75, 74, 76), (79, 77, 76, 78), (81, 79, 78, 80), (83, 81, 80, 82), (85, 83, 82, 84), (87, 85, 84, 86), (72, 87, 86, 73), (91, 88, 89, 90), (93, 91, 90, 92), (95, 93, 92, 94), (97, 95, 94, 96), (99, 97, 96, 98), (101, 99, 98, 100), (103, 101, 100, 102), (88, 103, 102, 89), (40, 43, 9, 8)])
me_circle.use_remesh_preserve_volume = False
me_circle.use_remesh_preserve_attributes = False
me_circle.use_mirror_vertex_groups = False
me_circle.update()

# ---- objects
ob_circle_002 = bpy.data.objects.new('Circle.002', me_circle_002)
ob_circle_001 = bpy.data.objects.new('Circle.001', me_circle_001)
ob_circle = bpy.data.objects.new('Circle', me_circle)

# ---- transforms, parenting, visibility, modifiers, constraints
ob_circle_002.location = (0.0, 1.0, 0.0)
ob_circle_002.lineart.crease_threshold = 0.0
ob_circle_001.location = (0.0, 1.0, 0.0)
ob_circle_001.lineart.crease_threshold = 0.0
ob_circle.location = (0.0, 0.0, 0.0)
ob_circle.lineart.crease_threshold = 0.0

# ---- collection membership
col_collection_1.objects.link(ob_circle_002)
col_collection_1.objects.link(ob_circle_001)
col_collection_1.objects.link(ob_circle)

# ---- scene / render settings (as saved in the file)
scene.frame_start = 1; scene.frame_end = 250; scene.frame_set(1)
scene.render.engine = 'BLENDER_EEVEE_NEXT'
scene.render.resolution_percentage = 50
scene.render.dither_intensity = 0.0
scene.cycles.use_denoising = False
scene.cycles.samples = 128
scene.cycles.sampling_pattern = 'TABULATED_SOBOL'
scene.cycles.use_adaptive_sampling = False
scene.cycles.use_light_tree = False
scene.cycles.blur_glossy = 0.0
scene.cycles.sample_clamp_indirect = 0.0
scene.view_settings.view_transform = 'Standard'
bpy.context.view_layer.update()

# ---- added for rendering (the .blend has no active camera and no usable light): camera, sun
cam_auto = bpy.data.cameras.new('AutoCamera')
cam_auto.lens = 50.0
cam_auto.sensor_width = 36.0
cam_auto.clip_end = 1000.0
ob_auto_camera = bpy.data.objects.new('AutoCamera', cam_auto)
scene.collection.objects.link(ob_auto_camera)
ob_auto_camera.location = (1.57667, -1.35582, 1.63634)
ob_auto_camera.rotation_euler = (1.09748, -7.21219e-08, 0.694738)
scene.camera = ob_auto_camera
light_auto_sun = bpy.data.lights.new('AutoSun', 'SUN')
light_auto_sun.energy = 3.0
light_auto_sun.angle = 0.0523599
ob_auto_sun = bpy.data.objects.new('AutoSun', light_auto_sun)
scene.collection.objects.link(ob_auto_sun)
ob_auto_sun.rotation_euler = (0.872665, 0.174533, 0.523599)
bpy.context.view_layer.update()
